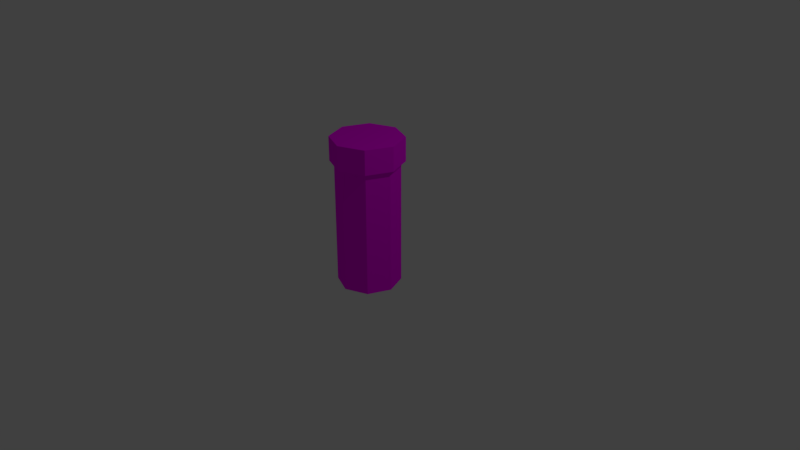 # Source: xarope03.blend  (saved by Blender 2.79.0; exported with 4.5.12 LTS)
import bpy
from mathutils import Matrix  # noqa: F401  (used for matrix-valued properties, if any)

bpy.ops.wm.read_factory_settings(use_empty=True)
scene = bpy.context.scene
scene.name = 'Scene'

# ---- collections
col_collection_1 = bpy.data.collections.new('Collection 1'); scene.collection.children.link(col_collection_1)

# ---- images (referenced by path relative to the original .blend; pixels are not part of the script)
import os
ASSET_DIR = os.environ.get("B2B_ASSET_DIR", "")  # directory of the original .blend (textures are referenced by path, not embedded)
HERE = os.path.dirname(os.path.abspath(__file__))  # packed textures are extracted next to this script under _unpacked/

def load_image(name, relpath, width, height, colorspace="sRGB"):
    """Load a texture the original file referenced (path relative to the .blend, or extracted next to this script)."""
    p = next((c for c in (os.path.join(HERE, relpath), os.path.join(ASSET_DIR, relpath)) if relpath and os.path.exists(c)), "")
    if p:
        img = bpy.data.images.load(p, check_existing=True)
        img.name = name
    else:  # same state as the original file: an image datablock whose file is absent (Cycles renders it pink)
        img = bpy.data.images.new(name, width, height)
        img.source = "FILE"
        img.filepath = "//" + (relpath or name)
    img.colorspace_settings.name = colorspace
    return img
img_color_palete_png = load_image('color_palete.png', 'color_palete.png', 1024, 1024, 'sRGB')

# ---- materials (node trees are filled in below, after node groups)
mat_matcharope = bpy.data.materials.new('matCharope')
mat_matcharope.alpha_threshold = 0.0
mat_matcharope.roughness = 0.5

# ---- material node trees
mat_matcharope.use_nodes = True; mat_matcharope.node_tree.nodes.clear()
_N = mat_matcharope.node_tree.nodes; _L = mat_matcharope.node_tree.links
n0 = _N.new('ShaderNodeOutputMaterial'); n0.name = 'Material Output'; n0.location = (300, 300)
n1 = _N.new('ShaderNodeBsdfDiffuse'); n1.name = 'Diffuse BSDF'; n1.location = (10, 300)
n2 = _N.new('ShaderNodeTexImage'); n2.name = 'Image Texture'; n2.location = (-240, 420)
n2.width = 140
n2.image = img_color_palete_png
_L.new(n1.outputs[0], n0.inputs[0])
_L.new(n2.outputs[0], n1.inputs[0])
n0.is_active_output = True

# ---- world
world_world = bpy.data.worlds.new('World'); scene.world = world_world
world_world.color = (0.05088, 0.05088, 0.05088)
world_world.use_sun_shadow = False
world_world.sun_shadow_jitter_overblur = 0.0
world_world.cycles.sampling_method = 'MANUAL'

# ---- cameras
cam_camera = bpy.data.cameras.new('Camera')
cam_camera.clip_end = 100.0
cam_camera.lens = 35.0
cam_camera.sensor_width = 32.0
cam_camera.sensor_height = 18.0
cam_camera.ortho_scale = 7.314
cam_camera.dof.focus_distance = 0.0

# ---- lights
light_lamp = bpy.data.lights.new('Lamp', 'POINT')
light_lamp.transmission_factor = 0.0
light_lamp.cutoff_distance = 30.0
light_lamp.energy = 100.0
light_lamp.shadow_buffer_clip_start = 1.001
light_lamp.shadow_soft_size = 0.1
light_lamp.shadow_maximum_resolution = 0.006
light_lamp.use_absolute_resolution = True

# ---- meshes
me_cylinder_001 = bpy.data.meshes.new('Cylinder.001')
me_cylinder_001.from_pydata([(0.0, 1.0, -1.0), (0.0, 1.0, 2.875), (0.7071, 0.7071, -1.0), (0.7071, 0.7071, 2.875), (1.0, -4.371e-08, -1.0), (1.0, -4.371e-08, 2.875), (0.7071, -0.7071, -1.0), (0.7071, -0.7071, 2.875), (-8.742e-08, -1.0, -1.0), (-8.742e-08, -1.0, 2.875), (-0.7071, -0.7071, -1.0), (-0.7071, -0.7071, 2.875), (-1.0, 1.192e-08, -1.0), (-1.0, 1.192e-08, 2.875), (-0.7071, 0.7071, -1.0), (-0.7071, 0.7071, 2.875), (0.7071, 0.7071, 3.298), (3.021e-08, 1.0, 3.298), (1.0, -4.092e-08, 3.298), (0.7071, -0.7071, 3.298), (-5.721e-08, -1.0, 3.298), (-0.7071, -0.7071, 3.298), (-1.0, 1.472e-08, 3.298), (-0.7071, 0.7071, 3.298), (0.7071, 0.7071, 3.987), (-5.47e-08, 1.0, 3.987), (1.0, -4.092e-08, 3.987), (0.7071, -0.7071, 3.987), (-1.421e-07, -1.0, 3.987), (-0.7071, -0.7071, 3.987), (-1.0, 1.472e-08, 3.987), (-0.7071, 0.7071, 3.987), (0.2357, 0.9024, -1.0), (0.4714, 0.8047, -1.0), (0.4714, 0.8047, 2.875), (0.2357, 0.9024, 2.875), (-7.105e-15, 1.0, -0.6239), (-7.105e-15, 1.0, 2.678), (0.7071, 0.7071, 2.678), (0.7071, 0.7071, -0.6239), (0.8047, 0.4714, -1.0), (0.9024, 0.2357, -1.0), (0.9024, 0.2357, 2.875), (0.8047, 0.4714, 2.875), (1.0, -4.371e-08, 2.678), (1.0, -4.371e-08, -0.6239), (0.9024, -0.2357, -1.0), (0.8047, -0.4714, -1.0), (0.8047, -0.4714, 2.875), (0.9024, -0.2357, 2.875), (0.7071, -0.7071, 2.678), (0.7071, -0.7071, -0.6239), (0.4714, -0.8047, -1.0), (0.2357, -0.9024, -1.0), (0.2357, -0.9024, 2.875), (0.4714, -0.8047, 2.875), (-8.742e-08, -1.0, 2.678), (-8.742e-08, -1.0, -0.6239), (-0.2357, -0.9024, -1.0), (-0.4714, -0.8047, -1.0), (-0.4714, -0.8047, 2.875), (-0.2357, -0.9024, 2.875), (-0.7071, -0.7071, 2.678), (-0.7071, -0.7071, -0.6239), (-0.8047, -0.4714, -1.0), (-0.9024, -0.2357, -1.0), (-0.9024, -0.2357, 2.875), (-0.8047, -0.4714, 2.875), (-1.0, 1.192e-08, 2.678), (-1.0, 1.192e-08, -0.6239), (-0.9024, 0.2357, -1.0), (-0.8047, 0.4714, -1.0), (-0.8047, 0.4714, 2.875), (-0.9024, 0.2357, 2.875), (-0.7071, 0.7071, 2.678), (-0.7071, 0.7071, -0.6239), (-0.4714, 0.8047, -1.0), (-0.2357, 0.9024, -1.0), (-0.2357, 0.9024, 2.875), (-0.4714, 0.8047, 2.875), (-0.4714, 0.8047, -0.6239), (-0.2357, 0.9024, -0.6239), (-0.4714, 0.8047, 2.678), (-0.2357, 0.9024, 2.678), (-0.9024, 0.2357, -0.6239), (-0.8047, 0.4714, -0.6239), (-0.9024, 0.2357, 2.678), (-0.8047, 0.4714, 2.678), (-0.8047, -0.4714, -0.6239), (-0.9024, -0.2357, -0.6239), (-0.8047, -0.4714, 2.678), (-0.9024, -0.2357, 2.678), (-0.2357, -0.9024, -0.6239), (-0.4714, -0.8047, -0.6239), (-0.2357, -0.9024, 2.678), (-0.4714, -0.8047, 2.678), (0.4714, -0.8047, -0.6239), (0.2357, -0.9024, -0.6239), (0.4714, -0.8047, 2.678), (0.2357, -0.9024, 2.678), (0.9024, -0.2357, -0.6239), (0.8047, -0.4714, -0.6239), (0.9024, -0.2357, 2.678), (0.8047, -0.4714, 2.678), (0.8047, 0.4714, -0.6239), (0.9024, 0.2357, -0.6239), (0.8047, 0.4714, 2.678), (0.9024, 0.2357, 2.678), (0.2357, 0.9024, -0.6239), (0.4714, 0.8047, -0.6239), (0.2357, 0.9024, 2.678), (0.4714, 0.8047, 2.678), (1.085e-08, 0.9156, 3.602), (-1.882e-09, 1.136, 4.491), (0.6474, 0.6474, 3.602), (0.8033, 0.8033, 4.491), (0.9156, -3.932e-08, 3.602), (1.136, -4.897e-08, 4.491), (0.6474, -0.6474, 3.602), (0.8033, -0.8033, 4.491), (-6.981e-08, -0.9156, 3.602), (-1.012e-07, -1.136, 4.491), (-0.6474, -0.6474, 3.602), (-0.8033, -0.8033, 4.491), (-0.9156, 1.522e-08, 3.602), (-1.136, 1.423e-08, 4.491), (-0.6474, 0.6474, 3.602), (-0.8033, 0.8033, 4.491), (-1.882e-09, 1.136, 3.602), (0.8033, 0.8033, 3.602), (1.136, -4.897e-08, 3.602), (0.8033, -0.8033, 3.602), (-1.012e-07, -1.136, 3.602), (-0.8033, -0.8033, 3.602), (-1.136, 1.423e-08, 3.602), (-0.8033, 0.8033, 3.602)], [], [(7, 48, 49, 5, 18, 19), (0, 32, 33, 2, 40, 41, 4, 46, 47, 6, 52, 53, 8, 58, 59, 10, 64, 65, 12, 70, 71, 14, 76, 77), (23, 22, 30, 31), (13, 66, 67, 11, 21, 22), (9, 54, 55, 7, 19, 20), (15, 72, 73, 13, 22, 23), (5, 42, 43, 3, 16, 18), (11, 60, 61, 9, 20, 21), (1, 78, 79, 15, 23, 17), (3, 34, 35, 1, 17, 16), (21, 20, 28, 29), (19, 18, 26, 27), (16, 17, 25, 24), (17, 23, 31, 25), (22, 21, 29, 30), (20, 19, 27, 28), (18, 16, 24, 26), (34, 3, 38, 111, 110, 37, 1, 35), (81, 36, 0, 77, 76, 14, 75, 80), (83, 37, 36, 81, 80, 75, 74, 82), (78, 1, 37, 83, 82, 74, 15, 79), (85, 75, 14, 71, 70, 12, 69, 84), (87, 74, 75, 85, 84, 69, 68, 86), (72, 15, 74, 87, 86, 68, 13, 73), (89, 69, 12, 65, 64, 10, 63, 88), (91, 68, 69, 89, 88, 63, 62, 90), (66, 13, 68, 91, 90, 62, 11, 67), (93, 63, 10, 59, 58, 8, 57, 92), (95, 62, 63, 93, 92, 57, 56, 94), (54, 9, 56, 99, 98, 50, 7, 55), (48, 7, 50, 103, 102, 44, 5, 49), (97, 57, 8, 53, 52, 6, 51, 96), (101, 51, 6, 47, 46, 4, 45, 100), (103, 50, 51, 101, 100, 45, 44, 102), (105, 45, 4, 41, 40, 2, 39, 104), (107, 44, 45, 105, 104, 39, 38, 106), (42, 5, 44, 107, 106, 38, 3, 43), (109, 39, 2, 33, 32, 0, 36, 108), (111, 38, 39, 109, 108, 36, 37, 110), (128, 113, 115, 129), (129, 115, 117, 130), (130, 117, 119, 131), (131, 119, 121, 132), (132, 121, 123, 133), (133, 123, 125, 134), (115, 113, 127, 125, 123, 121, 119, 117), (134, 125, 127, 135), (135, 127, 113, 128), (114, 112, 128, 129), (116, 114, 129, 130), (118, 116, 130, 131), (120, 118, 131, 132), (122, 120, 132, 133), (124, 122, 133, 134), (126, 124, 134, 135), (112, 126, 135, 128), (99, 56, 57, 97, 96, 51, 50, 98), (60, 11, 62, 95, 94, 56, 9, 61)])
_uv = me_cylinder_001.uv_layers.new(name='UVMap')
_uv.uv.foreach_set('vector', [0.7515, 0.195, 0.7719, 0.1833, 0.7719, 0.1598, 0.7515, 0.148, 0.7312, 0.1598, 0.7312, 0.1833, 0.7515, 0.195, 0.7576, 0.1942, 0.7633, 0.1919, 0.7681, 0.1881, 0.7719, 0.1833, 0.7742, 0.1776, 0.775, 0.1715, 0.7742, 0.1654, 0.7719, 0.1598, 0.7681, 0.1549, 0.7633, 0.1512, 0.7576, 0.1488, 0.7515, 0.148, 0.7454, 0.1488, 0.7398, 0.1512, 0.7349, 0.1549, 0.7312, 0.1598, 0.7288, 0.1654, 0.728, 0.1715, 0.7288, 0.1776, 0.7312, 0.1833, 0.7349, 0.1881, 0.7398, 0.1919, 0.7454, 0.1942, 0.728, 0.148, 0.775, 0.148, 0.775, 0.195, 0.728, 0.195, 0.7515, 0.195, 0.7719, 0.1833, 0.7719, 0.1598, 0.7515, 0.148, 0.7312, 0.1598, 0.7312, 0.1833, 0.7515, 0.195, 0.7719, 0.1833, 0.7719, 0.1598, 0.7515, 0.148, 0.7312, 0.1598, 0.7312, 0.1833, 0.7515, 0.195, 0.7719, 0.1833, 0.7719, 0.1598, 0.7515, 0.148, 0.7312, 0.1598, 0.7312, 0.1833, 0.7515, 0.195, 0.7719, 0.1833, 0.7719, 0.1598, 0.7515, 0.148, 0.7312, 0.1598, 0.7312, 0.1833, 0.7515, 0.195, 0.7719, 0.1833, 0.7719, 0.1598, 0.7515, 0.148, 0.7312, 0.1598, 0.7312, 0.1833, 0.7515, 0.195, 0.7719, 0.1833, 0.7719, 0.1598, 0.7515, 0.148, 0.7312, 0.1598, 0.7312, 0.1833, 0.7515, 0.195, 0.7719, 0.1833, 0.7719, 0.1598, 0.7515, 0.148, 0.7312, 0.1598, 0.7312, 0.1833, 0.728, 0.148, 0.775, 0.148, 0.775, 0.195, 0.728, 0.195, 0.728, 0.148, 0.775, 0.148, 0.775, 0.195, 0.728, 0.195, 0.728, 0.148, 0.775, 0.148, 0.775, 0.195, 0.728, 0.195, 0.728, 0.148, 0.775, 0.148, 0.775, 0.195, 0.728, 0.195, 0.728, 0.148, 0.775, 0.148, 0.775, 0.195, 0.728, 0.195, 0.728, 0.148, 0.775, 0.148, 0.775, 0.195, 0.728, 0.195, 0.728, 0.148, 0.775, 0.148, 0.775, 0.195, 0.728, 0.195, 0.775, 0.148, 0.775, 0.195, 0.728, 0.195, 0.728, 0.195, 0.728, 0.195, 0.728, 0.148, 0.775, 0.148, 0.775, 0.148, 0.775, 0.148, 0.775, 0.195, 0.728, 0.195, 0.728, 0.195, 0.728, 0.195, 0.728, 0.148, 0.775, 0.148, 0.775, 0.148, 0.4181, 0.8031, 0.4181, 0.8546, 0.3666, 0.8546, 0.3666, 0.8546, 0.3666, 0.8546, 0.3666, 0.8031, 0.4181, 0.8031, 0.4181, 0.8031, 0.775, 0.148, 0.775, 0.195, 0.728, 0.195, 0.728, 0.195, 0.728, 0.195, 0.728, 0.148, 0.775, 0.148, 0.775, 0.148, 0.775, 0.148, 0.775, 0.195, 0.728, 0.195, 0.728, 0.195, 0.728, 0.195, 0.728, 0.148, 0.775, 0.148, 0.775, 0.148, 0.4181, 0.8031, 0.4181, 0.8546, 0.3666, 0.8546, 0.3666, 0.8546, 0.3666, 0.8546, 0.3666, 0.8031, 0.4181, 0.8031, 0.4181, 0.8031, 0.775, 0.148, 0.775, 0.195, 0.728, 0.195, 0.728, 0.195, 0.728, 0.195, 0.728, 0.148, 0.775, 0.148, 0.775, 0.148, 0.775, 0.148, 0.775, 0.195, 0.728, 0.195, 0.728, 0.195, 0.728, 0.195, 0.728, 0.148, 0.775, 0.148, 0.775, 0.148, 0.4181, 0.8031, 0.4181, 0.8546, 0.3666, 0.8546, 0.3666, 0.8546, 0.3666, 0.8546, 0.3666, 0.8031, 0.4181, 0.8031, 0.4181, 0.8031, 0.775, 0.148, 0.775, 0.195, 0.728, 0.195, 0.728, 0.195, 0.728, 0.195, 0.728, 0.148, 0.775, 0.148, 0.775, 0.148, 0.775, 0.148, 0.775, 0.195, 0.728, 0.195, 0.728, 0.195, 0.728, 0.195, 0.728, 0.148, 0.775, 0.148, 0.775, 0.148, 0.4181, 0.8031, 0.4181, 0.8546, 0.3666, 0.8546, 0.3666, 0.8546, 0.3666, 0.8546, 0.3666, 0.8031, 0.4181, 0.8031, 0.4181, 0.8031, 0.775, 0.148, 0.775, 0.195, 0.728, 0.195, 0.728, 0.195, 0.728, 0.195, 0.728, 0.148, 0.775, 0.148, 0.775, 0.148, 0.775, 0.148, 0.775, 0.195, 0.728, 0.195, 0.728, 0.195, 0.728, 0.195, 0.728, 0.148, 0.775, 0.148, 0.775, 0.148, 0.775, 0.148, 0.775, 0.195, 0.728, 0.195, 0.728, 0.195, 0.728, 0.195, 0.728, 0.148, 0.775, 0.148, 0.775, 0.148, 0.775, 0.148, 0.775, 0.195, 0.728, 0.195, 0.728, 0.195, 0.728, 0.195, 0.728, 0.148, 0.775, 0.148, 0.775, 0.148, 0.7781, 0.1387, 0.7781, 0.1901, 0.7266, 0.1901, 0.7266, 0.1901, 0.7266, 0.1901, 0.7266, 0.1387, 0.7781, 0.1387, 0.7781, 0.1387, 0.775, 0.148, 0.775, 0.195, 0.728, 0.195, 0.728, 0.195, 0.728, 0.195, 0.728, 0.148, 0.775, 0.148, 0.775, 0.148, 0.7781, 0.1387, 0.7781, 0.1901, 0.7266, 0.1901, 0.7266, 0.1901, 0.7266, 0.1901, 0.7266, 0.1387, 0.7781, 0.1387, 0.7781, 0.1387, 0.775, 0.148, 0.775, 0.195, 0.728, 0.195, 0.728, 0.195, 0.728, 0.195, 0.728, 0.148, 0.775, 0.148, 0.775, 0.148, 0.775, 0.148, 0.775, 0.195, 0.728, 0.195, 0.728, 0.195, 0.728, 0.195, 0.728, 0.148, 0.775, 0.148, 0.775, 0.148, 0.7781, 0.1387, 0.7781, 0.1901, 0.7266, 0.1901, 0.7266, 0.1901, 0.7266, 0.1901, 0.7266, 0.1387, 0.7781, 0.1387, 0.7781, 0.1387, 0.5115, 0.3708, 0.563, 0.3708, 0.563, 0.4222, 0.5115, 0.4222, 0.5115, 0.3708, 0.563, 0.3708, 0.563, 0.4222, 0.5115, 0.4222, 0.5115, 0.3708, 0.563, 0.3708, 0.563, 0.4222, 0.5115, 0.4222, 0.5115, 0.3708, 0.563, 0.3708, 0.563, 0.4222, 0.5115, 0.4222, 0.5115, 0.3708, 0.563, 0.3708, 0.563, 0.4222, 0.5115, 0.4222, 0.5115, 0.3708, 0.563, 0.3708, 0.563, 0.4222, 0.5115, 0.4222, 0.5373, 0.4222, 0.5555, 0.4147, 0.563, 0.3965, 0.5555, 0.3783, 0.5373, 0.3708, 0.5191, 0.3783, 0.5115, 0.3965, 0.5191, 0.4147, 0.5115, 0.3708, 0.563, 0.3708, 0.563, 0.4222, 0.5115, 0.4222, 0.5115, 0.3708, 0.563, 0.3708, 0.563, 0.4222, 0.5115, 0.4222, 0.5115, 0.3708, 0.563, 0.3708, 0.563, 0.4222, 0.5115, 0.4222, 0.5115, 0.3708, 0.563, 0.3708, 0.563, 0.4222, 0.5115, 0.4222, 0.5115, 0.3708, 0.563, 0.3708, 0.563, 0.4222, 0.5115, 0.4222, 0.5115, 0.3708, 0.563, 0.3708, 0.563, 0.4222, 0.5115, 0.4222, 0.5115, 0.3708, 0.563, 0.3708, 0.563, 0.4222, 0.5115, 0.4222, 0.5115, 0.3708, 0.563, 0.3708, 0.563, 0.4222, 0.5115, 0.4222, 0.5115, 0.3708, 0.563, 0.3708, 0.563, 0.4222, 0.5115, 0.4222, 0.5115, 0.3708, 0.563, 0.3708, 0.563, 0.4222, 0.5115, 0.4222, 0.7781, 0.1387, 0.7781, 0.1901, 0.7266, 0.1901, 0.7266, 0.1901, 0.7266, 0.1901, 0.7266, 0.1387, 0.7781, 0.1387, 0.7781, 0.1387, 0.775, 0.148, 0.775, 0.195, 0.728, 0.195, 0.728, 0.195, 0.728, 0.195, 0.728, 0.148, 0.775, 0.148, 0.775, 0.148])
me_cylinder_001.materials.append(mat_matcharope)
me_cylinder_001.use_remesh_preserve_volume = False
me_cylinder_001.use_remesh_preserve_attributes = False
me_cylinder_001.use_mirror_vertex_groups = False
me_cylinder_001.update()

# ---- objects
ob_cylinder = bpy.data.objects.new('Cylinder', me_cylinder_001)
ob_lamp = bpy.data.objects.new('Lamp', light_lamp)
ob_camera = bpy.data.objects.new('Camera', cam_camera)

# ---- transforms, parenting, visibility, modifiers, constraints
ob_cylinder.location = (0.0, 0.0, 0.0)
ob_cylinder.scale = (0.413, 0.413, 0.3575)
ob_cylinder.lineart.crease_threshold = 0.0
ob_lamp.location = (4.076, 1.005, 5.904)
ob_lamp.rotation_euler = (0.6503, 0.05522, 1.866)
ob_lamp.lock_rotations_4d = False
ob_lamp.empty_display_type = 'ARROWS'
ob_lamp.color = (0.0, 0.0, 0.0, 0.0)
ob_lamp.lineart.crease_threshold = 0.0
ob_camera.location = (7.481, -6.508, 5.344)
ob_camera.rotation_euler = (1.109, 0.0, 0.8149)
ob_camera.lock_rotations_4d = False
ob_camera.empty_display_type = 'ARROWS'
ob_camera.color = (0.0, 0.0, 0.0, 0.0)
ob_camera.display_type = 'WIRE'
ob_camera.lineart.crease_threshold = 0.0

# ---- collection membership
col_collection_1.objects.link(ob_cylinder)
col_collection_1.objects.link(ob_lamp)
col_collection_1.objects.link(ob_camera)

# ---- scene / render settings (as saved in the file)
scene.camera = ob_camera
scene.frame_start = 1; scene.frame_end = 250; scene.frame_set(2)
scene.render.engine = 'CYCLES'
scene.render.resolution_percentage = 50
scene.render.dither_intensity = 0.0
scene.cycles.use_denoising = False
scene.cycles.samples = 128
scene.cycles.sampling_pattern = 'TABULATED_SOBOL'
scene.cycles.use_adaptive_sampling = False
scene.cycles.use_light_tree = False
scene.cycles.blur_glossy = 0.0
scene.cycles.sample_clamp_indirect = 0.0
scene.view_settings.view_transform = 'Standard'
bpy.context.view_layer.update()
